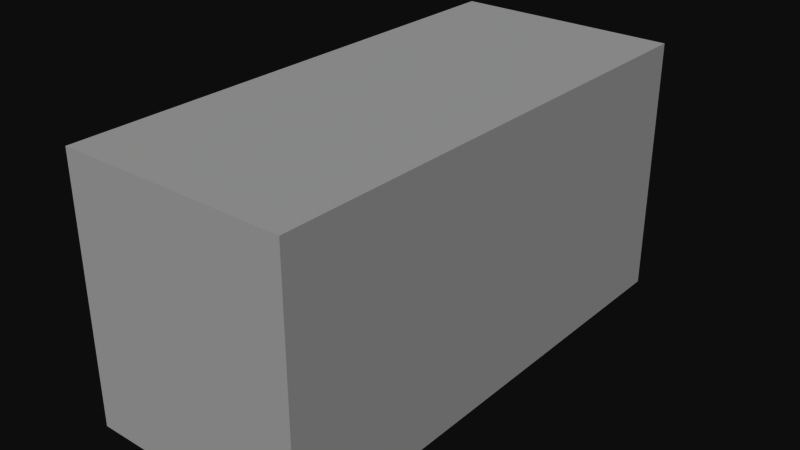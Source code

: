 # Source: Beer.blend  (saved by Blender 2.79.0; exported with 4.5.12 LTS)
import bpy
from mathutils import Matrix  # noqa: F401  (used for matrix-valued properties, if any)

bpy.ops.wm.read_factory_settings(use_empty=True)
scene = bpy.context.scene
scene.name = 'Scene'

# ---- collections
col_collection_1 = bpy.data.collections.new('Collection 1'); scene.collection.children.link(col_collection_1)

# ---- materials (node trees are filled in below, after node groups)
mat_material = bpy.data.materials.new('Material')
mat_material.alpha_threshold = 0.0
mat_material.use_transparent_shadow = False
mat_material.specular_color = (0.8, 0.8, 0.8)
mat_material.roughness = 0.5

# ---- material node trees

# ---- world
world_world = bpy.data.worlds.new('World'); scene.world = world_world
world_world.color = (0.05088, 0.05088, 0.05088)
world_world.use_sun_shadow = False
world_world.sun_shadow_jitter_overblur = 0.0
world_world.cycles.sampling_method = 'MANUAL'

# ---- meshes
me_cube = bpy.data.meshes.new('Cube')
me_cube.from_pydata([(-1.0, -1.0, 2.0), (-1.0, -1.0, -5.96e-07), (-1.0, 1.0, 2.0), (-1.0, 1.0, 6.557e-07), (1.0, -1.0, 2.0), (1.0, -1.0, -5.96e-07), (1.0, 1.0, 2.0), (1.0, 1.0, 6.557e-07)], [], [(0, 4, 6, 2), (3, 2, 6, 7), (7, 6, 4, 5), (5, 1, 3, 7), (1, 0, 2, 3), (5, 4, 0, 1)])
me_cube.polygons.foreach_set('use_smooth', [True] * 6)
_k = set([(0, 1), (0, 2), (0, 4), (1, 3), (1, 5), (2, 3), (2, 6), (3, 7), (4, 5), (4, 6), (5, 7), (6, 7)])
me_cube.attributes.new('sharp_edge', 'BOOLEAN', 'EDGE').data.foreach_set('value', [ (min(e.vertices), max(e.vertices)) in _k for e in me_cube.edges])
_uv = me_cube.uv_layers.new(name='UVMap')
_uv.uv.foreach_set('vector', [0.375, 0.0, 0.625, 0.0, 0.625, 0.25, 0.375, 0.25, 0.375, 0.25, 0.625, 0.25, 0.625, 0.5, 0.375, 0.5, 0.375, 0.5, 0.625, 0.5, 0.625, 0.75, 0.375, 0.75, 0.375, 0.75, 0.625, 0.75, 0.625, 1.0, 0.375, 1.0, 0.125, 0.5, 0.375, 0.5, 0.375, 0.75, 0.125, 0.75, 0.625, 0.5, 0.875, 0.5, 0.875, 0.75, 0.625, 0.75])
me_cube.materials.append(mat_material)
me_cube.use_remesh_preserve_volume = False
me_cube.use_remesh_preserve_attributes = False
me_cube.use_mirror_vertex_groups = False
me_cube.update()
me_cube.normals_split_custom_set([tuple(v) for v in zip(*[iter([0.0, -5.96e-07, 1.0, 0.0, -5.96e-07, 1.0, 0.0, -5.96e-07, 1.0, 0.0, -5.96e-07, 1.0, 0.0, 1.0, 1.192e-07, 0.0, 1.0, 1.192e-07, 0.0, 1.0, 1.192e-07, 0.0, 1.0, 1.192e-07, 1.0, 2.384e-07, 2.842e-14, 1.0, 2.384e-07, 2.842e-14, 1.0, 2.384e-07, 2.842e-14, 1.0, 2.384e-07, 2.842e-14, 0.0, 6.258e-07, -1.0, 0.0, 6.258e-07, -1.0, 0.0, 6.258e-07, -1.0, 0.0, 6.258e-07, -1.0, -1.0, -2.384e-07, -2.842e-14, -1.0, -2.384e-07, -2.842e-14, -1.0, -2.384e-07, -2.842e-14, -1.0, -2.384e-07, -2.842e-14, 0.0, -1.0, -1.192e-07, 0.0, -1.0, -1.192e-07, 0.0, -1.0, -1.192e-07, 0.0, -1.0, -1.192e-07])] * 3)])

# ---- objects
ob_body = bpy.data.objects.new('Body', me_cube)

# ---- transforms, parenting, visibility, modifiers, constraints
ob_body.location = (0.0, 0.0, 0.0)
ob_body.rotation_euler = (-1.629e-07, 0.0, 0.0)
ob_body.scale = (0.8731, 1.966, 1.0)
ob_body.color = (0.8, 0.8, 0.8, 1.0)
ob_body.lineart.crease_threshold = 0.0

# ---- collection membership
col_collection_1.objects.link(ob_body)

# ---- scene / render settings (as saved in the file)
scene.frame_start = 1; scene.frame_end = 250; scene.frame_set(1)
scene.render.engine = 'BLENDER_EEVEE_NEXT'
scene.render.resolution_percentage = 50
scene.render.dither_intensity = 0.0
scene.cycles.use_denoising = False
scene.cycles.samples = 128
scene.cycles.sampling_pattern = 'TABULATED_SOBOL'
scene.cycles.use_adaptive_sampling = False
scene.cycles.use_light_tree = False
scene.cycles.blur_glossy = 0.0
scene.cycles.sample_clamp_indirect = 0.0
scene.view_settings.view_transform = 'Raw'
bpy.context.view_layer.update()

# ---- added for rendering (the .blend has no active camera and no usable light): camera, sun
cam_auto = bpy.data.cameras.new('AutoCamera')
cam_auto.lens = 50.0
cam_auto.sensor_width = 36.0
cam_auto.clip_end = 1000.0
ob_auto_camera = bpy.data.objects.new('AutoCamera', cam_auto)
scene.collection.objects.link(ob_auto_camera)
ob_auto_camera.location = (4.39016, -5.2682, 4.51213)
ob_auto_camera.rotation_euler = (1.09748, -7.21219e-08, 0.694738)
scene.camera = ob_auto_camera
light_auto_sun = bpy.data.lights.new('AutoSun', 'SUN')
light_auto_sun.energy = 3.0
light_auto_sun.angle = 0.0523599
ob_auto_sun = bpy.data.objects.new('AutoSun', light_auto_sun)
scene.collection.objects.link(ob_auto_sun)
ob_auto_sun.rotation_euler = (0.872665, 0.174533, 0.523599)
bpy.context.view_layer.update()
